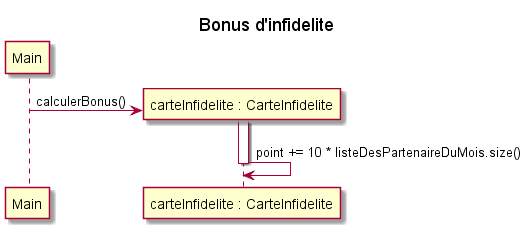

The diagram above was rendered by PlantUML. Its source (embedded in the PNG):
@startuml
title Bonus d'infidelite
participant Main
participant "carteInfidelite : CarteInfidelite" as Carte
Main->Carte ** : calculerBonus()
activate Carte
Carte->Carte : point += 10 * listeDesPartenaireDuMois.size()
deactivate Carte
@enduml